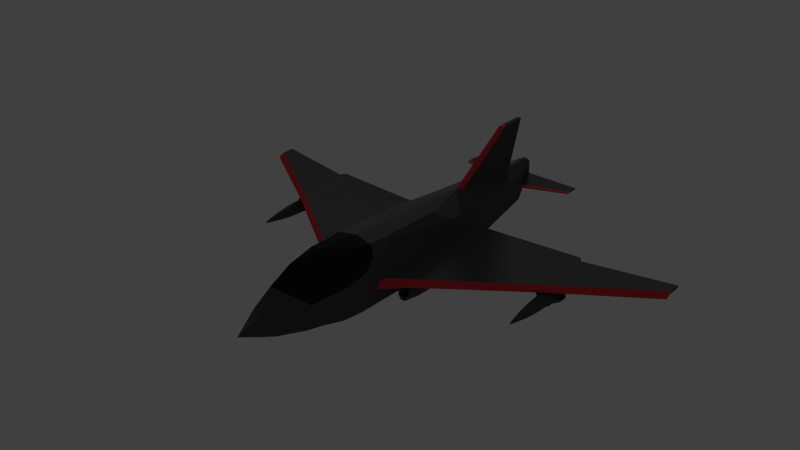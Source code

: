 # Source: MilitaryAirplane2.blend  (saved by Blender 2.76.0; exported with 4.5.12 LTS)
import bpy
from mathutils import Matrix  # noqa: F401  (used for matrix-valued properties, if any)

bpy.ops.wm.read_factory_settings(use_empty=True)
scene = bpy.context.scene
scene.name = 'Scene'

# ---- collections
col_collection_1 = bpy.data.collections.new('Collection 1'); scene.collection.children.link(col_collection_1)

# ---- materials (node trees are filled in below, after node groups)
mat_body = bpy.data.materials.new('Body')
mat_body.alpha_threshold = 0.0
mat_body.roughness = 0.5
mat_window = bpy.data.materials.new('Window')
mat_window.alpha_threshold = 0.0
mat_window.roughness = 0.5
mat_wingside = bpy.data.materials.new('WingSide')
mat_wingside.alpha_threshold = 0.0
mat_wingside.roughness = 0.5

# ---- material node trees
mat_body.use_nodes = True; mat_body.node_tree.nodes.clear()
_N = mat_body.node_tree.nodes; _L = mat_body.node_tree.links
n0 = _N.new('ShaderNodeOutputMaterial'); n0.name = 'Material Output'; n0.location = (300, 300)
n1 = _N.new('ShaderNodeBsdfDiffuse'); n1.name = 'Diffuse BSDF'; n1.location = (10, 300)
n1.inputs[0].default_value = (0.08022, 0.08022, 0.08022, 1.0)
_L.new(n1.outputs[0], n0.inputs[0])
n0.is_active_output = True
mat_window.use_nodes = True; mat_window.node_tree.nodes.clear()
_N = mat_window.node_tree.nodes; _L = mat_window.node_tree.links
n0 = _N.new('ShaderNodeOutputMaterial'); n0.name = 'Material Output'; n0.location = (300, 300)
n1 = _N.new('ShaderNodeBsdfDiffuse'); n1.name = 'Diffuse BSDF'; n1.location = (10, 300)
n1.inputs[0].default_value = (0.01739, 0.01739, 0.01739, 1.0)
_L.new(n1.outputs[0], n0.inputs[0])
n0.is_active_output = True
mat_wingside.use_nodes = True; mat_wingside.node_tree.nodes.clear()
_N = mat_wingside.node_tree.nodes; _L = mat_wingside.node_tree.links
n0 = _N.new('ShaderNodeOutputMaterial'); n0.name = 'Material Output'; n0.location = (300, 300)
n1 = _N.new('ShaderNodeBsdfDiffuse'); n1.name = 'Diffuse BSDF'; n1.location = (10, 300)
n1.inputs[0].default_value = (0.8, 0.05222, 0.0621, 1.0)
_L.new(n1.outputs[0], n0.inputs[0])
n0.is_active_output = True

# ---- world
world_world = bpy.data.worlds.new('World'); scene.world = world_world
world_world.color = (0.05088, 0.05088, 0.05088)
world_world.use_sun_shadow = False
world_world.sun_shadow_jitter_overblur = 0.0
world_world.cycles.sampling_method = 'NONE'
world_world.cycles.sample_map_resolution = 256

# ---- lights
light_lamp_001 = bpy.data.lights.new('Lamp.001', 'SUN')
light_lamp_001.transmission_factor = 0.0
light_lamp_001.cutoff_distance = 30.0
light_lamp_001.angle = 0.1993
light_lamp_001.energy = 1.0
light_lamp_001.shadow_buffer_clip_start = 1.001
light_lamp_001.shadow_soft_size = 0.1
light_lamp_001.shadow_cascade_max_distance = 1000.0
light_lamp_001.cycles.use_multiple_importance_sampling = False

# ---- meshes
me_cylinder_003 = bpy.data.meshes.new('Cylinder.003')
me_cylinder_003.from_pydata([(0.6334, 0.5875, 0.4987), (0.7225, 0.4736, -2.287), (0.3949, 0.693, -1.953), (0.477, 0.8175, 0.4179), (0.8722, 0.06416, 0.3401), (0.5881, 0.4317, -3.444), (0.3655, 0.8714, 0.8388), (0.8838, 0.04676, -2.809), (0.7817, 0.001024, 0.4939), (0.06566, 0.6142, -3.444), (0.779, 0.07004, -3.443), (0.5628, 0.6666, 0.8388), (3.654, 0.02236, -1.69), (0.6956, 0.328, 0.8388), (1.373, -0.02453, 0.1168), (0.3954, 0.3607, -5.584), (0.4556, 0.08488, -5.584), (0.3664, 0.8846, 1.412), (3.665, 0.02375, -3.311), (0.8838, -0.09655, -2.809), (0.779, -0.05951, -3.443), (0.7809, -0.169, 0.5503), (1.346, -0.115, 0.1033), (0.05151, 0.4886, -5.584), (0.4556, 0.02649, -5.584), (0.5577, 0.6905, 1.412), (0.05549, 1.755, -5.206), (3.765, 0.02304, -3.171), (1.093, 0.04553, -3.095), (3.653, -0.042, -1.542), (0.7093, -0.4629, -3.443), (0.7723, -0.05272, 1.057), (3.653, -0.1271, -1.574), (0.05219, 1.755, -6.025), (0.04964, 0.4781, -6.024), (0.2553, 0.3987, -6.024), (0.3939, -0.3311, -5.584), (1.601, 0.0257, -6.022), (1.601, 0.06195, -6.023), (0.6869, 0.2372, 1.412), (0.3643, 0.7706, 1.958), (3.665, -0.05472, -3.311), (3.765, -0.0488, -3.171), (5.986, 0.01936, -3.254), (5.994, 0.02039, -3.602), (1.089, -0.09438, -3.095), (5.983, -0.04512, -3.104), (0.8523, -0.5024, -3.083), (0.7701, -0.5307, 0.7175), (0.7852, -0.1044, 0.4003), (3.656, -0.06257, -1.693), (0.2849, 0.08454, -6.024), (0.2849, 0.02563, -6.024), (1.601, 0.02571, -6.398), (1.601, 0.06126, -6.398), (0.5422, 0.6004, 1.955), (5.994, -0.04546, -3.602), (5.986, -0.05089, -3.254), (1.347, -0.09131, -2.413), (5.984, -0.1166, -3.104), (0.7678, -0.05555, 1.63), (0.7701, -0.5307, 1.057), (0.051, 0.4783, -6.399), (0.148, 0.4354, -6.399), (0.1529, 0.02565, -6.399), (0.1529, 0.08385, -6.399), (0.6342, 0.2379, 1.949), (0.3643, 0.654, 2.281), (3.741, -0.06164, -1.795), (3.727, -0.05824, -2.159), (3.712, -0.05826, -2.156), (3.711, -0.05973, -1.999), (3.716, -0.06158, -1.801), (3.729, -0.06161, -1.798), (3.771, -0.06157, -1.804), (3.77, -0.05831, -2.153), (3.741, -0.05822, -2.162), (1.31, -0.09179, -2.415), (0.91, -0.1014, -0.291), (1.261, -0.09733, -0.03005), (0.5028, 0.4838, 2.277), (1.356, -0.09172, -2.151), (1.234, -0.09278, -2.417), (1.301, -0.1042, -2.415), (0.9232, -0.1017, -0.04189), (0.9765, -0.09666, -2.165), (0.6758, -0.07263, 2.164), (0.739, -0.4892, 1.63), (1.267, -0.09716, -0.07448), (1.042, -0.1002, -0.03771), (0.527, 0.1764, 2.401), (0.4122, 0.4199, 2.659), (1.291, -0.09642, -0.2777), (1.354, -0.09166, -2.196), (1.045, -0.09524, -2.424), (1.33, -0.3047, -2.414), (0.9637, -0.1012, -0.04047), (0.9135, -0.1014, -0.239), (0.9417, -0.3061, -2.166), (0.876, -0.3061, -0.2922), (0.9987, -0.09593, -2.377), (1.292, -0.3066, -0.02895), (1.326, -0.3061, -0.2765), (1.223, -0.09782, -0.03137), (1.392, -0.3061, -2.15), (1.379, -0.3065, -2.412), (1.223, -0.09296, -2.397), (1.109, -0.09441, -2.422), (1.004, -0.09576, -2.425), (1.294, -0.1231, -2.212), (0.9753, -0.1187, -0.04006), (0.8925, -0.3066, -0.04296), (0.9847, -0.519, -2.164), (0.919, -0.519, -0.2907), (0.5726, -0.4351, 2.159), (0.5514, -0.07106, 2.488), (1.209, -0.1187, -0.03186), (1.253, -0.4956, 0.007692), (1.048, -0.1208, -0.03753), (1.143, -0.09887, -0.03419), (0.3466, 0.1475, 3.235), (1.283, -0.519, -0.278), (1.349, -0.519, -2.152), (1.34, -0.4987, -2.414), (1.127, -0.09424, -2.387), (1.051, -0.1042, -2.424), (1.301, -0.4507, -2.415), (1.323, -0.3047, -2.211), (0.9477, -0.3035, -0.04103), (0.9728, -0.3065, -2.426), (1.012, -0.4987, -2.425), (1.097, -0.6008, -2.16), (1.032, -0.6008, -0.2868), (1.237, -0.3035, -0.03089), (1.208, -0.4403, 0.006129), (0.9806, -0.1187, -0.1917), (1.053, -0.1208, -0.1892), (1.137, -0.1208, -0.03439), (1.171, -0.6008, -0.2819), (1.236, -0.6008, -2.156), (1.239, -0.5725, -2.417), (1.216, -0.1099, -2.215), (1.121, -0.1099, -2.218), (1.022, -0.3047, -2.425), (1.224, -0.5068, -2.418), (1.294, -0.4507, -2.212), (0.953, -0.3035, -0.1927), (0.9294, -0.4956, -0.00364), (1.113, -0.5725, -2.422), (1.051, -0.4507, -2.424), (0.4825, -0.4259, 2.482), (0.3701, -0.1033, 3.231), (1.215, -0.1187, -0.1835), (1.242, -0.3035, -0.1825), (1.152, -0.5682, 0.03901), (1.135, -0.4929, 0.03841), (1.142, -0.1208, -0.186), (0.1999, 0.04982, 3.61), (1.044, -0.1231, -2.221), (1.014, -0.3047, -2.222), (1.128, -0.5068, -2.421), (1.216, -0.5068, -2.215), (0.974, -0.4403, -0.002078), (0.9806, -0.4403, -0.1917), (1.044, -0.4507, -2.221), (1.028, -0.5682, 0.03468), (1.215, -0.4403, -0.1835), (1.142, -0.4929, -0.186), (1.121, -0.5068, -2.218), (1.045, -0.4929, 0.03528), (1.053, -0.4929, -0.1892), (0.3034, -0.2822, 3.229), (0.194, -0.05773, 3.608), (0.1654, -0.1699, 3.607), (3.739, -0.4928, -1.717), (3.739, -0.4806, -1.382), (3.65, -0.4514, -1.382), (3.644, -0.4618, -1.717), (3.631, -0.4799, -1.717), (3.739, -0.5152, -1.717), (3.835, -0.4618, -1.717), (3.829, -0.4514, -1.382), (3.739, -0.4656, -1.146), (3.658, -0.4393, -1.146), (3.594, -0.3751, -1.382), (3.585, -0.3808, -1.717), (3.848, -0.4799, -1.717), (3.564, -0.3878, -1.717), (3.631, -0.4799, -2.243), (3.739, -0.5152, -2.243), (3.893, -0.3808, -1.717), (3.885, -0.3751, -1.382), (3.82, -0.4393, -1.146), (3.608, -0.3704, -1.146), (3.739, -0.4347, -0.8819), (3.677, -0.4143, -0.8819), (3.594, -0.2806, -1.382), (3.585, -0.2807, -1.717), (3.915, -0.3878, -1.717), (3.848, -0.4799, -2.243), (3.564, -0.2738, -1.717), (3.564, -0.3878, -2.243), (3.673, -0.4222, -2.243), (3.739, -0.4438, -2.243), (3.893, -0.2807, -1.717), (3.885, -0.2806, -1.382), (3.87, -0.3704, -1.146), (3.802, -0.4143, -0.8819), (3.608, -0.2853, -1.146), (3.638, -0.3609, -0.8819), (3.739, -0.36, -0.4558), (3.72, -0.3539, -0.4558), (3.65, -0.2043, -1.382), (3.644, -0.1997, -1.717), (3.915, -0.2738, -1.717), (3.915, -0.3878, -2.243), (3.806, -0.4222, -2.243), (3.631, -0.1816, -1.717), (3.387, -0.3088, -1.878), (3.387, -0.3528, -1.878), (3.387, -0.3528, -2.081), (3.632, -0.3657, -2.243), (3.677, -0.4141, -1.343), (3.739, -0.4344, -1.343), (3.835, -0.1997, -1.717), (3.829, -0.2043, -1.382), (3.87, -0.2853, -1.146), (3.841, -0.3609, -0.8819), (3.758, -0.3539, -0.4558), (3.658, -0.2164, -1.146), (3.638, -0.2948, -0.8819), (3.709, -0.3378, -0.4558), (3.739, -0.3279, -0.3495), (3.716, -0.1828, -1.382), (3.714, -0.177, -1.717), (3.848, -0.1816, -1.717), (4.056, -0.356, -1.863), (4.056, -0.3055, -1.863), (4.056, -0.356, -2.096), (3.847, -0.3657, -2.243), (3.802, -0.4141, -1.343), (3.711, -0.1557, -1.717), (3.631, -0.1816, -2.243), (3.564, -0.2738, -2.243), (3.387, -0.3088, -2.081), (3.632, -0.2959, -2.243), (3.638, -0.3608, -1.343), (3.638, -0.2949, -1.343), (3.677, -0.2416, -1.343), (3.723, -0.2267, -1.343), (3.739, -0.2213, -1.343), (3.765, -0.2295, -1.343), (3.802, -0.2416, -1.343), (3.841, -0.2949, -1.343), (3.841, -0.3608, -1.343), (3.778, -0.1813, -1.717), (3.776, -0.1869, -1.382), (3.82, -0.2164, -1.146), (3.841, -0.2948, -0.8819), (3.77, -0.3378, -0.4558), (3.718, -0.1971, -1.146), (3.677, -0.2414, -0.8819), (3.709, -0.3179, -0.4558), (3.739, -0.1751, -1.382), (3.739, -0.1688, -1.717), (3.783, -0.1607, -1.717), (3.915, -0.2738, -2.243), (3.848, -0.1816, -2.243), (4.056, -0.3055, -2.096), (3.847, -0.2959, -2.243), (3.739, -0.1464, -1.717), (3.697, -0.1555, -2.243), (3.673, -0.2394, -2.243), (3.709, -0.2233, -2.243), (3.739, -0.2178, -2.243), (3.766, -0.2265, -2.243), (3.806, -0.2394, -2.243), (3.772, -0.2008, -1.146), (3.802, -0.2414, -0.8819), (3.77, -0.3179, -0.4558), (3.739, -0.1901, -1.146), (3.723, -0.2264, -0.8819), (3.72, -0.3018, -0.4558), (3.783, -0.1607, -2.243), (3.739, -0.1464, -2.243), (3.765, -0.2293, -0.8819), (3.758, -0.3018, -0.4558), (3.739, -0.221, -0.8819), (3.734, -0.2973, -0.4558), (3.747, -0.2982, -0.4558), (3.739, -0.2957, -0.4558), (0.05495, 1.755, -5.339), (0.06464, 0.6051, -3.598), (1.463, 0.06432, -6.023), (0.4349, 0.08484, -5.637), (1.601, 0.06183, -6.075), (1.601, 0.0257, -6.074), (0.4352, 0.02639, -5.637), (1.464, 0.02569, -6.023), (-0.6334, 0.5875, 0.4987), (-0.7225, 0.4736, -2.287), (-0.3949, 0.693, -1.953), (-0.477, 0.8175, 0.4179), (-0.8722, 0.06416, 0.3401), (-0.5881, 0.4317, -3.444), (-0.3655, 0.8714, 0.8388), (0.0, 0.7451, -1.651), (-0.8838, 0.04676, -2.809), (-0.7817, 0.001024, 0.4939), (-0.06566, 0.6142, -3.444), (-0.779, 0.07004, -3.443), (-0.5628, 0.6666, 0.8388), (0.0, 0.9531, 0.8388), (0.0, 0.8741, 0.3566), (-3.654, 0.02236, -1.69), (-0.6956, 0.328, 0.8388), (-1.373, -0.02453, 0.1168), (-0.3954, 0.3607, -5.584), (-0.4556, 0.08488, -5.584), (-0.3664, 0.8846, 1.412), (0.0, 0.962, 1.412), (0.0, 0.6575, -3.444), (-3.665, 0.02375, -3.311), (-0.8838, -0.09655, -2.809), (-0.779, -0.05951, -3.443), (-0.7809, -0.169, 0.5503), (-1.346, -0.115, 0.1033), (-0.05151, 0.4886, -5.584), (-0.4556, 0.02649, -5.584), (-0.5577, 0.6905, 1.412), (-0.05549, 1.755, -5.206), (-3.765, 0.02304, -3.171), (-1.093, 0.04553, -3.095), (-3.653, -0.042, -1.542), (-0.7093, -0.4629, -3.443), (-0.7723, -0.05272, 1.057), (-3.653, -0.1271, -1.574), (-0.05219, 1.755, -6.025), (-0.04964, 0.4781, -6.024), (-0.2553, 0.3987, -6.024), (-0.3939, -0.3311, -5.584), (-1.601, 0.0257, -6.022), (-1.601, 0.06195, -6.023), (-0.6869, 0.2372, 1.412), (-0.3643, 0.7706, 1.958), (0.0, 0.8379, 1.96), (0.0, 1.752, -5.201), (-3.665, -0.05472, -3.311), (-3.765, -0.0488, -3.171), (-5.986, 0.01936, -3.254), (-5.994, 0.02039, -3.602), (-1.089, -0.09438, -3.095), (-5.983, -0.04512, -3.104), (-0.8523, -0.5024, -3.083), (-0.7701, -0.5307, 0.7175), (-0.7852, -0.1044, 0.4003), (-3.656, -0.06257, -1.693), (0.0, 1.752, -6.019), (0.0, 0.4837, -6.024), (-0.2849, 0.08454, -6.024), (-0.2849, 0.02563, -6.024), (0.0, -0.3843, -5.584), (-1.601, 0.02571, -6.398), (-1.601, 0.06126, -6.398), (-0.5422, 0.6004, 1.955), (-5.994, -0.04546, -3.602), (-5.986, -0.05089, -3.254), (-1.347, -0.09131, -2.413), (-5.984, -0.1166, -3.104), (0.0, -0.6934, -3.083), (0.0, -0.6218, -3.443), (-0.7678, -0.05555, 1.63), (-0.7701, -0.5307, 1.057), (0.0, 0.4942, -5.584), (-0.051, 0.4783, -6.399), (0.0, 0.4915, -6.399), (-0.148, 0.4354, -6.399), (-0.1529, 0.02565, -6.399), (-0.1529, 0.08385, -6.399), (-0.6342, 0.2379, 1.949), (-0.3643, 0.654, 2.281), (0.0, 0.7213, 2.282), (-3.741, -0.06164, -1.795), (-3.727, -0.05824, -2.159), (-3.712, -0.05826, -2.156), (-3.711, -0.05973, -1.999), (-3.716, -0.06158, -1.801), (-3.729, -0.06161, -1.798), (-3.771, -0.06157, -1.804), (-3.77, -0.05831, -2.153), (-3.741, -0.05822, -2.162), (-1.31, -0.09179, -2.415), (-0.91, -0.1014, -0.291), (0.0, -0.7292, 0.7175), (0.0, -0.7292, 1.057), (-1.261, -0.09733, -0.03005), (0.0, -0.1068, -6.024), (0.0, 0.01995, -6.399), (-0.5028, 0.4838, 2.277), (0.0, 0.4347, 2.705), (-1.356, -0.09172, -2.151), (-1.234, -0.09278, -2.417), (-1.301, -0.1042, -2.415), (-0.9232, -0.1017, -0.04189), (-0.9765, -0.09666, -2.165), (-0.6758, -0.07263, 2.164), (-0.739, -0.4892, 1.63), (-1.267, -0.09716, -0.07448), (-1.042, -0.1002, -0.03771), (-0.527, 0.1764, 2.401), (-0.4122, 0.4199, 2.659), (-1.291, -0.09642, -0.2777), (-1.354, -0.09166, -2.196), (-1.045, -0.09524, -2.424), (-1.33, -0.3047, -2.414), (-0.9637, -0.1012, -0.04047), (-0.9135, -0.1014, -0.239), (-0.9417, -0.3061, -2.166), (-0.876, -0.3061, -0.2922), (-0.9987, -0.09593, -2.377), (0.0, -0.6802, 1.63), (-1.292, -0.3066, -0.02895), (-1.326, -0.3061, -0.2765), (-1.223, -0.09782, -0.03137), (0.0, 0.2266, 3.238), (-1.392, -0.3061, -2.15), (-1.379, -0.3065, -2.412), (-1.223, -0.09296, -2.397), (-1.109, -0.09441, -2.422), (-1.004, -0.09576, -2.425), (-1.294, -0.1231, -2.212), (-0.9753, -0.1187, -0.04006), (-0.8925, -0.3066, -0.04296), (-0.9847, -0.519, -2.164), (-0.919, -0.519, -0.2907), (-0.5726, -0.4351, 2.159), (-0.5514, -0.07106, 2.488), (-1.209, -0.1187, -0.03186), (-1.253, -0.4956, 0.007692), (-1.048, -0.1208, -0.03753), (-1.143, -0.09887, -0.03419), (-0.3466, 0.1475, 3.235), (-1.283, -0.519, -0.278), (-1.349, -0.519, -2.152), (-1.34, -0.4987, -2.414), (-1.127, -0.09424, -2.387), (-1.051, -0.1042, -2.424), (-1.301, -0.4507, -2.415), (-1.323, -0.3047, -2.211), (-0.9477, -0.3035, -0.04103), (-0.9728, -0.3065, -2.426), (-1.012, -0.4987, -2.425), (-1.097, -0.6008, -2.16), (-1.032, -0.6008, -0.2868), (0.0, -0.6382, 2.156), (-1.237, -0.3035, -0.03089), (-1.208, -0.4403, 0.006129), (-0.9806, -0.1187, -0.1917), (-1.053, -0.1208, -0.1892), (-1.137, -0.1208, -0.03439), (0.0, 0.1027, 3.611), (-1.171, -0.6008, -0.2819), (-1.236, -0.6008, -2.156), (-1.239, -0.5725, -2.417), (-1.216, -0.1099, -2.215), (-1.121, -0.1099, -2.218), (-1.022, -0.3047, -2.425), (-1.224, -0.5068, -2.418), (-1.294, -0.4507, -2.212), (-0.953, -0.3035, -0.1927), (-0.9294, -0.4956, -0.00364), (-1.113, -0.5725, -2.422), (-1.051, -0.4507, -2.424), (-0.4825, -0.4259, 2.482), (-0.3701, -0.1033, 3.231), (-1.215, -0.1187, -0.1835), (-1.242, -0.3035, -0.1825), (-1.152, -0.5682, 0.03901), (-1.135, -0.4929, 0.03841), (-1.142, -0.1208, -0.186), (-0.1999, 0.04982, 3.61), (-1.044, -0.1231, -2.221), (-1.014, -0.3047, -2.222), (-1.128, -0.5068, -2.421), (-1.216, -0.5068, -2.215), (-0.974, -0.4403, -0.002078), (-0.9806, -0.4403, -0.1917), (-1.044, -0.4507, -2.221), (-1.028, -0.5682, 0.03468), (0.0, -0.5998, 2.48), (-1.215, -0.4403, -0.1835), (-1.142, -0.4929, -0.186), (0.0, -0.02561, 4.048), (-1.121, -0.5068, -2.218), (-1.045, -0.4929, 0.03528), (-1.053, -0.4929, -0.1892), (-0.3034, -0.2822, 3.229), (-0.194, -0.05773, 3.608), (0.0, -0.3979, 3.227), (-0.1654, -0.1699, 3.607), (0.0, -0.2195, 3.606), (-3.739, -0.4928, -1.717), (-3.739, -0.4806, -1.382), (-3.65, -0.4514, -1.382), (-3.644, -0.4618, -1.717), (-3.631, -0.4799, -1.717), (-3.739, -0.5152, -1.717), (-3.835, -0.4618, -1.717), (-3.829, -0.4514, -1.382), (-3.739, -0.4656, -1.146), (-3.658, -0.4393, -1.146), (-3.594, -0.3751, -1.382), (-3.585, -0.3808, -1.717), (-3.848, -0.4799, -1.717), (-3.564, -0.3878, -1.717), (-3.631, -0.4799, -2.243), (-3.739, -0.5152, -2.243), (-3.893, -0.3808, -1.717), (-3.885, -0.3751, -1.382), (-3.82, -0.4393, -1.146), (-3.608, -0.3704, -1.146), (-3.739, -0.4347, -0.8819), (-3.677, -0.4143, -0.8819), (-3.594, -0.2806, -1.382), (-3.585, -0.2807, -1.717), (-3.915, -0.3878, -1.717), (-3.848, -0.4799, -2.243), (-3.564, -0.2738, -1.717), (-3.564, -0.3878, -2.243), (-3.673, -0.4222, -2.243), (-3.739, -0.4438, -2.243), (-3.893, -0.2807, -1.717), (-3.885, -0.2806, -1.382), (-3.87, -0.3704, -1.146), (-3.802, -0.4143, -0.8819), (-3.608, -0.2853, -1.146), (-3.638, -0.3609, -0.8819), (-3.739, -0.36, -0.4558), (-3.72, -0.3539, -0.4558), (-3.65, -0.2043, -1.382), (-3.644, -0.1997, -1.717), (-3.915, -0.2738, -1.717), (-3.915, -0.3878, -2.243), (-3.806, -0.4222, -2.243), (-3.631, -0.1816, -1.717), (-3.387, -0.3088, -1.878), (-3.387, -0.3528, -1.878), (-3.387, -0.3528, -2.081), (-3.632, -0.3657, -2.243), (-3.677, -0.4141, -1.343), (-3.739, -0.4344, -1.343), (-3.835, -0.1997, -1.717), (-3.829, -0.2043, -1.382), (-3.87, -0.2853, -1.146), (-3.841, -0.3609, -0.8819), (-3.758, -0.3539, -0.4558), (-3.658, -0.2164, -1.146), (-3.638, -0.2948, -0.8819), (-3.709, -0.3378, -0.4558), (-3.739, -0.3279, -0.3495), (-3.716, -0.1828, -1.382), (-3.714, -0.177, -1.717), (-3.848, -0.1816, -1.717), (-4.056, -0.356, -1.863), (-4.056, -0.3055, -1.863), (-4.056, -0.356, -2.096), (-3.847, -0.3657, -2.243), (-3.802, -0.4141, -1.343), (-3.711, -0.1557, -1.717), (-3.631, -0.1816, -2.243), (-3.564, -0.2738, -2.243), (-3.387, -0.3088, -2.081), (-3.632, -0.2959, -2.243), (-3.638, -0.3608, -1.343), (-3.638, -0.2949, -1.343), (-3.677, -0.2416, -1.343), (-3.723, -0.2267, -1.343), (-3.739, -0.2213, -1.343), (-3.765, -0.2295, -1.343), (-3.802, -0.2416, -1.343), (-3.841, -0.2949, -1.343), (-3.841, -0.3608, -1.343), (-3.778, -0.1813, -1.717), (-3.776, -0.1869, -1.382), (-3.82, -0.2164, -1.146), (-3.841, -0.2948, -0.8819), (-3.77, -0.3378, -0.4558), (-3.718, -0.1971, -1.146), (-3.677, -0.2414, -0.8819), (-3.709, -0.3179, -0.4558), (-3.739, -0.1751, -1.382), (-3.739, -0.1688, -1.717), (-3.783, -0.1607, -1.717), (-3.915, -0.2738, -2.243), (-3.848, -0.1816, -2.243), (-4.056, -0.3055, -2.096), (-3.847, -0.2959, -2.243), (-3.739, -0.1464, -1.717), (-3.697, -0.1555, -2.243), (-3.673, -0.2394, -2.243), (-3.709, -0.2233, -2.243), (-3.739, -0.2178, -2.243), (-3.766, -0.2265, -2.243), (-3.806, -0.2394, -2.243), (-3.772, -0.2008, -1.146), (-3.802, -0.2414, -0.8819), (-3.77, -0.3179, -0.4558), (-3.739, -0.1901, -1.146), (-3.723, -0.2264, -0.8819), (-3.72, -0.3018, -0.4558), (-3.783, -0.1607, -2.243), (-3.739, -0.1464, -2.243), (-3.765, -0.2293, -0.8819), (-3.758, -0.3018, -0.4558), (-3.739, -0.221, -0.8819), (-3.734, -0.2973, -0.4558), (-3.747, -0.2982, -0.4558), (-3.739, -0.2957, -0.4558), (-0.05495, 1.755, -5.339), (-0.06464, 0.6051, -3.598), (0.0, 1.752, -5.33), (-1.463, 0.06432, -6.023), (-0.4349, 0.08484, -5.637), (-1.601, 0.06183, -6.075), (-1.601, 0.0257, -6.074), (-0.4352, 0.02639, -5.637), (-1.464, 0.02569, -6.023)], [], [(1, 2, 3, 0), (1, 0, 8, 4, 7), (1, 5, 9, 2), (3, 6, 11, 0), (2, 306, 313, 3), (5, 1, 7, 10), (6, 3, 313, 312), (2, 9, 321, 306), (4, 12, 18, 28, 7), (8, 0, 13), (8, 14, 29, 12, 4), (5, 15, 23, 292, 9), (10, 16, 15, 5), (0, 11, 13), (6, 17, 25, 11), (312, 320, 17, 6), (7, 19, 20, 10), (8, 13, 31, 21), (14, 8, 21, 22), (10, 20, 24, 16), (11, 25, 39, 13), (9, 26, 346, 321), (18, 12, 27), (7, 28, 45, 19), (20, 19, 47, 30), (22, 32, 29, 14), (23, 33, 291, 292), (23, 15, 35, 34), (15, 16, 294, 51, 35), (24, 20, 30, 36), (16, 24, 37, 38), (17, 40, 55, 25), (320, 345, 40, 17), (41, 18, 27, 42), (27, 12, 43, 44), (45, 28, 18, 41), (29, 46, 43, 12), (13, 39, 60, 31), (21, 31, 61, 48), (32, 22, 21, 49, 50), (33, 23, 373, 357), (34, 358, 373, 23), (24, 36, 52, 297), (36, 30, 370, 361), (294, 16, 38, 293), (24, 297, 298, 37), (38, 37, 296, 295), (25, 55, 66, 39), (291, 33, 357, 620), (50, 41, 42), (42, 27, 44, 56), (43, 57, 56, 44), (32, 59, 46, 29), (19, 49, 21, 48, 47), (47, 369, 370, 30), (50, 57, 59, 32), (34, 35, 63, 62), (358, 34, 62, 375), (35, 51, 65, 63), (36, 361, 396, 52), (38, 295, 293), (298, 296, 37), (64, 65, 54, 53), (40, 67, 80, 55), (40, 345, 381, 67), (68, 50, 42, 69, 70, 71, 72, 73), (57, 43, 46, 59), (49, 19, 100, 85, 78, 97, 84, 96, 89, 119, 103, 79), (369, 47, 48, 393), (39, 66, 86, 60), (31, 60, 87, 61), (393, 48, 61, 394), (58, 77, 82, 106, 124, 107, 94, 108, 100, 19, 45, 41, 50, 49, 79, 88, 92, 81, 93), (57, 50, 68, 74, 75, 76, 69, 42, 56), (52, 396, 397, 64), (64, 397, 375, 62, 63, 65), (55, 80, 90, 66), (381, 399, 91, 67), (61, 87, 420, 394), (77, 83, 82), (85, 98, 99, 78), (79, 101, 102, 88), (92, 102, 104, 81), (81, 104, 105, 93), (93, 105, 58), (82, 83, 109, 141, 106), (105, 95, 83, 77, 58), (83, 95, 127, 109), (96, 84, 111, 128, 110), (78, 99, 111, 97), (97, 111, 84), (100, 98, 85), (112, 113, 99, 98), (114, 87, 60, 86), (115, 86, 66, 90), (87, 114, 454, 420), (88, 102, 92), (103, 116, 133, 101, 79), (101, 117, 121, 102), (96, 110, 118, 89), (104, 102, 121, 122), (104, 122, 123, 105), (107, 125, 94), (94, 125, 143, 129, 108), (105, 123, 126, 95), (99, 113, 147, 111), (108, 129, 98, 100), (112, 98, 129, 130), (131, 132, 113, 112), (86, 115, 150, 114), (117, 101, 133, 134), (118, 110, 135, 136), (89, 118, 137, 119), (119, 137, 116, 103), (122, 121, 138, 139), (122, 139, 140, 123), (106, 141, 142, 124), (107, 124, 142, 158, 125), (123, 140, 144, 126), (95, 126, 145, 127), (109, 127, 145, 161, 168, 164, 159, 158, 142, 141), (110, 128, 146, 135), (111, 147, 162, 128), (131, 112, 130, 148), (130, 129, 143, 149), (139, 138, 132, 131), (113, 132, 165, 147), (114, 150, 489, 454), (133, 116, 152, 153), (117, 154, 138, 121), (134, 155, 154, 117), (137, 118, 136, 156), (116, 137, 156, 152), (139, 131, 148, 140), (143, 125, 158, 159), (140, 148, 160, 144), (126, 144, 161, 145), (128, 162, 163, 146), (148, 130, 149, 160), (149, 143, 159, 164), (132, 138, 154, 165), (115, 151, 171, 150), (134, 133, 153, 166), (155, 134, 166, 167), (144, 160, 168, 161), (162, 169, 170, 163), (163, 170, 167, 166, 153, 152, 156, 136, 135, 146), (147, 165, 169, 162), (160, 149, 164, 168), (165, 154, 155, 169), (150, 171, 498, 489), (169, 155, 167, 170), (172, 157, 492), (500, 173, 492), (174, 175, 176, 177), (174, 177, 178, 179), (180, 181, 175, 174), (176, 175, 182, 183), (177, 176, 184, 185), (180, 174, 179, 186), (177, 185, 187, 178), (179, 178, 188, 189), (190, 191, 181, 180), (175, 181, 192, 182), (184, 176, 183, 193), (183, 182, 194, 195), (185, 184, 196, 197), (190, 180, 186, 198), (186, 179, 189, 199), (185, 197, 200, 187), (178, 187, 201, 188), (189, 188, 202, 203), (204, 205, 191, 190), (181, 191, 206, 192), (182, 192, 207, 194), (196, 184, 193, 208), (193, 183, 195, 209), (195, 194, 210, 211), (197, 196, 212, 213), (204, 190, 198, 214), (198, 186, 199, 215), (199, 189, 203, 216), (197, 213, 217, 200), (187, 200, 218, 219), (201, 187, 219, 220), (188, 201, 221, 202), (203, 202, 222, 223), (224, 225, 205, 204), (191, 205, 226, 206), (192, 206, 227, 207), (194, 207, 228, 210), (212, 196, 208, 229), (208, 193, 209, 230), (209, 195, 211, 231), (211, 210, 232), (213, 212, 233, 234), (224, 204, 214, 235), (214, 198, 236, 237), (198, 215, 238, 236), (215, 199, 216, 239), (216, 203, 223, 240), (213, 234, 241, 217), (200, 217, 242, 243), (200, 243, 244, 218), (219, 218, 244, 220), (243, 201, 220, 244), (201, 243, 245, 221), (202, 221, 246, 222), (223, 222, 246, 247, 248, 249, 250, 251, 252, 253, 254, 240), (255, 256, 225, 224), (205, 225, 257, 226), (206, 226, 258, 227), (207, 227, 259, 228), (210, 228, 232), (233, 212, 229, 260), (229, 208, 230, 261), (230, 209, 231, 262), (231, 211, 232), (234, 233, 263, 264), (255, 224, 235, 265), (235, 214, 266, 267), (266, 214, 237, 268), (237, 236, 238, 268), (215, 266, 268, 238), (266, 215, 239, 269), (239, 216, 240, 254), (234, 264, 270, 241), (242, 217, 241, 271), (243, 242, 272, 245), (221, 245, 247, 246), (245, 272, 248, 247), (248, 272, 273, 249), (249, 273, 274, 250), (274, 275, 251, 250), (275, 276, 252, 251), (276, 269, 253, 252), (269, 239, 254, 253), (264, 263, 256, 255), (225, 256, 277, 257), (226, 257, 278, 258), (227, 258, 279, 259), (228, 259, 232), (263, 233, 260, 280), (260, 229, 261, 281), (261, 230, 262, 282), (262, 231, 232), (264, 255, 265, 270), (265, 235, 267, 283), (267, 266, 269, 276), (73, 241, 270, 68), (71, 271, 241, 72), (242, 271, 273, 272), (284, 283, 275, 274), (283, 267, 276, 275), (256, 263, 280, 277), (257, 277, 285, 278), (258, 278, 286, 279), (259, 279, 232), (280, 260, 281, 287), (281, 261, 282, 288), (282, 262, 232), (68, 270, 265, 74), (74, 265, 283, 75), (72, 241, 73), (70, 271, 71), (271, 284, 274, 273), (75, 283, 284, 76), (277, 280, 287, 285), (278, 285, 289, 286), (279, 286, 232), (287, 281, 288, 290), (282, 232, 290, 288), (69, 284, 271, 70), (76, 284, 69), (285, 287, 290, 289), (286, 289, 290, 232), (292, 291, 26, 9), (26, 291, 620, 346), (295, 54, 65, 51, 293), (51, 294, 293), (295, 296, 53, 54), (52, 64, 53, 296, 298), (297, 52, 298), (90, 80, 67, 91), (90, 91, 120), (90, 151, 115), (399, 424, 120, 91), (157, 460, 492), (424, 460, 157, 120), (173, 172, 492), (120, 157, 172, 151), (90, 120, 151), (151, 172, 173, 171), (171, 173, 500, 498), (300, 299, 302, 301), (300, 307, 303, 308, 299), (300, 301, 309, 304), (302, 299, 311, 305), (301, 302, 313, 306), (304, 310, 307, 300), (305, 312, 313, 302), (301, 306, 321, 309), (303, 307, 332, 322, 314), (308, 315, 299), (308, 303, 314, 333, 316), (304, 309, 619, 327, 317), (310, 304, 317, 318), (299, 315, 311), (305, 311, 329, 319), (312, 305, 319, 320), (307, 310, 324, 323), (308, 325, 335, 315), (316, 326, 325, 308), (310, 318, 328, 324), (311, 315, 343, 329), (309, 321, 346, 330), (322, 331, 314), (307, 323, 351, 332), (324, 334, 353, 323), (326, 316, 333, 336), (327, 619, 618, 337), (327, 338, 339, 317), (317, 339, 359, 622, 318), (328, 340, 334, 324), (318, 342, 341, 328), (319, 329, 364, 344), (320, 319, 344, 345), (347, 348, 331, 322), (331, 350, 349, 314), (351, 347, 322, 332), (333, 314, 349, 352), (315, 335, 371, 343), (325, 354, 372, 335), (336, 356, 355, 325, 326), (337, 357, 373, 327), (338, 327, 373, 358), (328, 625, 360, 340), (340, 361, 370, 334), (622, 621, 342, 318), (328, 341, 626, 625), (342, 623, 624, 341), (329, 343, 379, 364), (618, 620, 357, 337), (356, 348, 347), (348, 365, 350, 331), (349, 350, 365, 366), (336, 333, 352, 368), (323, 353, 354, 325, 355), (353, 334, 370, 369), (356, 336, 368, 366), (338, 374, 376, 339), (358, 375, 374, 338), (339, 376, 378, 359), (340, 360, 396, 361), (342, 621, 623), (626, 341, 624), (377, 362, 363, 378), (344, 364, 398, 380), (344, 380, 381, 345), (382, 387, 386, 385, 384, 383, 348, 356), (366, 368, 352, 349), (355, 395, 423, 440, 408, 415, 403, 416, 392, 404, 419, 323), (369, 393, 354, 353), (343, 371, 405, 379), (335, 372, 406, 371), (393, 394, 372, 354), (367, 412, 400, 411, 407, 395, 355, 356, 347, 351, 323, 419, 429, 413, 428, 445, 427, 401, 391), (366, 365, 348, 383, 390, 389, 388, 382, 356), (360, 377, 397, 396), (377, 378, 376, 374, 375, 397), (364, 379, 409, 398), (381, 380, 410, 399), (372, 394, 420, 406), (391, 401, 402), (404, 392, 418, 417), (395, 407, 422, 421), (411, 400, 425, 422), (400, 412, 426, 425), (412, 367, 426), (401, 427, 464, 430, 402), (426, 367, 391, 402, 414), (402, 430, 448, 414), (415, 431, 449, 432, 403), (392, 416, 432, 418), (416, 403, 432), (419, 404, 417), (433, 417, 418, 434), (435, 405, 371, 406), (436, 409, 379, 405), (406, 420, 454, 435), (407, 411, 422), (423, 395, 421, 455, 437), (421, 422, 442, 438), (415, 408, 439, 431), (425, 443, 442, 422), (425, 426, 444, 443), (428, 413, 446), (413, 429, 450, 466, 446), (426, 414, 447, 444), (418, 432, 470, 434), (429, 419, 417, 450), (433, 451, 450, 417), (452, 433, 434, 453), (405, 435, 473, 436), (438, 456, 455, 421), (439, 458, 457, 431), (408, 440, 459, 439), (440, 423, 437, 459), (443, 462, 461, 442), (443, 444, 463, 462), (427, 445, 465, 464), (428, 446, 481, 465, 445), (444, 447, 467, 463), (414, 448, 468, 447), (430, 464, 465, 481, 482, 487, 493, 484, 468, 448), (431, 457, 469, 449), (432, 449, 485, 470), (452, 471, 451, 433), (451, 472, 466, 450), (462, 452, 453, 461), (434, 470, 488, 453), (435, 454, 489, 473), (455, 476, 475, 437), (438, 442, 461, 477), (456, 438, 477, 478), (459, 479, 458, 439), (437, 475, 479, 459), (462, 463, 471, 452), (466, 482, 481, 446), (463, 467, 483, 471), (447, 468, 484, 467), (449, 469, 486, 485), (471, 483, 472, 451), (472, 487, 482, 466), (453, 488, 477, 461), (436, 473, 496, 474), (456, 490, 476, 455), (478, 491, 490, 456), (467, 484, 493, 483), (485, 486, 495, 494), (486, 469, 457, 458, 479, 475, 476, 490, 491, 495), (470, 485, 494, 488), (483, 493, 487, 472), (488, 494, 478, 477), (473, 489, 498, 496), (494, 495, 491, 478), (497, 492, 480), (500, 492, 499), (501, 504, 503, 502), (501, 506, 505, 504), (507, 501, 502, 508), (503, 510, 509, 502), (504, 512, 511, 503), (507, 513, 506, 501), (504, 505, 514, 512), (506, 516, 515, 505), (517, 507, 508, 518), (502, 509, 519, 508), (511, 520, 510, 503), (510, 522, 521, 509), (512, 524, 523, 511), (517, 525, 513, 507), (513, 526, 516, 506), (512, 514, 527, 524), (505, 515, 528, 514), (516, 530, 529, 515), (531, 517, 518, 532), (508, 519, 533, 518), (509, 521, 534, 519), (523, 535, 520, 511), (520, 536, 522, 510), (522, 538, 537, 521), (524, 540, 539, 523), (531, 541, 525, 517), (525, 542, 526, 513), (526, 543, 530, 516), (524, 527, 544, 540), (514, 546, 545, 527), (528, 547, 546, 514), (515, 529, 548, 528), (530, 550, 549, 529), (551, 531, 532, 552), (518, 533, 553, 532), (519, 534, 554, 533), (521, 537, 555, 534), (539, 556, 535, 523), (535, 557, 536, 520), (536, 558, 538, 522), (538, 559, 537), (540, 561, 560, 539), (551, 562, 541, 531), (541, 564, 563, 525), (525, 563, 565, 542), (542, 566, 543, 526), (543, 567, 550, 530), (540, 544, 568, 561), (527, 570, 569, 544), (527, 545, 571, 570), (546, 547, 571, 545), (570, 571, 547, 528), (528, 548, 572, 570), (529, 549, 573, 548), (550, 567, 581, 580, 579, 578, 577, 576, 575, 574, 573, 549), (582, 551, 552, 583), (532, 553, 584, 552), (533, 554, 585, 553), (534, 555, 586, 554), (537, 559, 555), (560, 587, 556, 539), (556, 588, 557, 535), (557, 589, 558, 536), (558, 559, 538), (561, 591, 590, 560), (582, 592, 562, 551), (562, 594, 593, 541), (593, 595, 564, 541), (564, 595, 565, 563), (542, 565, 595, 593), (593, 596, 566, 542), (566, 581, 567, 543), (561, 568, 597, 591), (569, 598, 568, 544), (570, 572, 599, 569), (548, 573, 574, 572), (572, 574, 575, 599), (575, 576, 600, 599), (576, 577, 601, 600), (601, 577, 578, 602), (602, 578, 579, 603), (603, 579, 580, 596), (596, 580, 581, 566), (591, 582, 583, 590), (552, 584, 604, 583), (553, 585, 605, 584), (554, 586, 606, 585), (555, 559, 586), (590, 607, 587, 560), (587, 608, 588, 556), (588, 609, 589, 557), (589, 559, 558), (591, 597, 592, 582), (592, 610, 594, 562), (594, 603, 596, 593), (387, 382, 597, 568), (385, 386, 568, 598), (569, 599, 600, 598), (611, 601, 602, 610), (610, 602, 603, 594), (583, 604, 607, 590), (584, 605, 612, 604), (585, 606, 613, 605), (586, 559, 606), (607, 614, 608, 587), (608, 615, 609, 588), (609, 559, 589), (382, 388, 592, 597), (388, 389, 610, 592), (386, 387, 568), (384, 385, 598), (598, 600, 601, 611), (389, 390, 611, 610), (604, 612, 614, 607), (605, 613, 616, 612), (606, 559, 613), (614, 617, 615, 608), (609, 615, 617, 559), (383, 384, 598, 611), (390, 383, 611), (612, 616, 617, 614), (613, 559, 617, 616), (619, 309, 330, 618), (330, 346, 620, 618), (623, 621, 359, 378, 363), (359, 621, 622), (623, 363, 362, 624), (360, 626, 624, 362, 377), (625, 626, 360), (409, 410, 380, 398), (409, 441, 410), (409, 436, 474), (399, 410, 441, 424), (480, 492, 460), (424, 441, 480, 460), (499, 492, 497), (441, 474, 497, 480), (409, 474, 441), (474, 496, 499, 497), (496, 498, 500, 499)])
me_cylinder_003.polygons.foreach_set('material_index', [0, 0, 0, 1, 0, 0, 1, 0, 0, 0, 2, 0, 0, 1, 1, 1, 0, 0, 2, 0, 1, 2, 0, 0, 0, 2, 0, 0, 0, 0, 2, 1, 1, 0, 0, 0, 2, 0, 0, 2, 0, 0, 0, 0, 2, 2, 2, 1, 0, 0, 0, 0, 2, 0, 0, 2, 0, 0, 0, 0, 2, 2, 0, 1, 1, 0, 2, 0, 0, 0, 0, 0, 0, 0, 0, 0, 1, 1, 0, 0, 0, 0, 0, 0, 0, 0, 0, 0, 0, 0, 0, 0, 0, 0, 0, 0, 0, 0, 0, 0, 0, 0, 0, 0, 0, 0, 0, 0, 0, 0, 0, 0, 0, 0, 0, 0, 0, 0, 0, 0, 0, 0, 0, 0, 0, 0, 0, 0, 0, 0, 0, 0, 0, 0, 0, 0, 0, 0, 0, 0, 0, 0, 0, 0, 0, 0, 0, 0, 0, 0, 0, 0, 0, 0, 0, 0, 0, 0, 0, 0, 0, 0, 0, 0, 0, 0, 0, 0, 0, 0, 0, 0, 0, 0, 0, 0, 0, 0, 0, 0, 0, 0, 0, 0, 0, 0, 0, 0, 0, 0, 0, 0, 0, 0, 0, 0, 0, 0, 0, 0, 0, 0, 0, 0, 0, 0, 0, 0, 0, 0, 0, 0, 0, 0, 0, 0, 0, 0, 0, 0, 0, 0, 0, 0, 0, 0, 0, 0, 0, 0, 0, 0, 0, 0, 0, 0, 0, 0, 0, 0, 0, 0, 0, 0, 0, 0, 0, 0, 0, 0, 0, 0, 0, 0, 0, 0, 0, 0, 0, 0, 0, 0, 0, 0, 0, 0, 0, 0, 0, 0, 0, 0, 0, 0, 0, 0, 2, 2, 0, 0, 0, 0, 0, 1, 0, 0, 0, 0, 0, 0, 0, 0, 0, 0, 0, 0, 0, 1, 0, 0, 1, 0, 0, 0, 2, 0, 0, 1, 1, 1, 0, 0, 2, 0, 1, 2, 0, 0, 0, 2, 0, 0, 0, 0, 2, 1, 1, 0, 0, 0, 2, 0, 0, 2, 0, 0, 0, 0, 2, 2, 2, 1, 0, 0, 0, 0, 2, 0, 0, 2, 0, 0, 0, 0, 2, 2, 0, 1, 1, 0, 2, 0, 0, 0, 0, 0, 0, 0, 0, 0, 1, 1, 0, 0, 0, 0, 0, 0, 0, 0, 0, 0, 0, 0, 0, 0, 0, 0, 0, 0, 0, 0, 0, 0, 0, 0, 0, 0, 0, 0, 0, 0, 0, 0, 0, 0, 0, 0, 0, 0, 0, 0, 0, 0, 0, 0, 0, 0, 0, 0, 0, 0, 0, 0, 0, 0, 0, 0, 0, 0, 0, 0, 0, 0, 0, 0, 0, 0, 0, 0, 0, 0, 0, 0, 0, 0, 0, 0, 0, 0, 0, 0, 0, 0, 0, 0, 0, 0, 0, 0, 0, 0, 0, 0, 0, 0, 0, 0, 0, 0, 0, 0, 0, 0, 0, 0, 0, 0, 0, 0, 0, 0, 0, 0, 0, 0, 0, 0, 0, 0, 0, 0, 0, 0, 0, 0, 0, 0, 0, 0, 0, 0, 0, 0, 0, 0, 0, 0, 0, 0, 0, 0, 0, 0, 0, 0, 0, 0, 0, 0, 0, 0, 0, 0, 0, 0, 0, 0, 0, 0, 0, 0, 0, 0, 0, 0, 0, 0, 0, 0, 0, 0, 0, 0, 0, 0, 0, 0, 0, 0, 0, 0, 0, 0, 0, 0, 0, 0, 0, 0, 0, 0, 0, 0, 0, 0, 0, 0, 0, 0, 2, 2, 0, 0, 0, 0, 0, 1, 0, 0, 0, 0, 0, 0, 0, 0, 0, 0])
me_cylinder_003.materials.append(mat_body)
me_cylinder_003.materials.append(mat_window)
me_cylinder_003.materials.append(mat_wingside)
me_cylinder_003.use_remesh_preserve_volume = False
me_cylinder_003.use_remesh_preserve_attributes = False
me_cylinder_003.use_mirror_vertex_groups = False
me_cylinder_003.update()

# ---- objects
ob_lamp_001 = bpy.data.objects.new('Lamp.001', light_lamp_001)
ob_militaryplane2 = bpy.data.objects.new('MilitaryPlane2', me_cylinder_003)

# ---- transforms, parenting, visibility, modifiers, constraints
ob_lamp_001.location = (6.276, 16.21, 5.747)
ob_lamp_001.rotation_euler = (1.286, 0.6079, 3.504)
ob_lamp_001.lock_rotations_4d = False
ob_lamp_001.empty_display_type = 'ARROWS'
ob_lamp_001.color = (0.0, 0.0, 0.0, 0.0)
ob_lamp_001.lineart.crease_threshold = 0.0
ob_militaryplane2.location = (0.0, 0.0, 0.0)
ob_militaryplane2.rotation_euler = (1.571, 0.0, 0.0)
ob_militaryplane2.scale = (0.6052, 0.6052, 0.6052)
ob_militaryplane2.lineart.crease_threshold = 0.0

# ---- collection membership
col_collection_1.objects.link(ob_lamp_001)
col_collection_1.objects.link(ob_militaryplane2)

# ---- scene / render settings (as saved in the file)
scene.frame_start = 1; scene.frame_end = 250; scene.frame_set(1)
scene.render.engine = 'CYCLES'
scene.render.resolution_percentage = 50
scene.render.dither_intensity = 0.0
scene.cycles.use_denoising = False
scene.cycles.samples = 10
scene.cycles.sampling_pattern = 'TABULATED_SOBOL'
scene.cycles.light_sampling_threshold = 0.0
scene.cycles.use_adaptive_sampling = False
scene.cycles.use_light_tree = False
scene.cycles.blur_glossy = 0.0
scene.cycles.pixel_filter_type = 'GAUSSIAN'
scene.cycles.sample_clamp_indirect = 0.0
scene.view_settings.view_transform = 'Standard'
bpy.context.view_layer.update()

# ---- added for rendering (the .blend has no active camera): camera
cam_auto = bpy.data.cameras.new('AutoCamera')
cam_auto.lens = 50.0
cam_auto.sensor_width = 36.0
cam_auto.clip_end = 1000.0
ob_auto_camera = bpy.data.objects.new('AutoCamera', cam_auto)
scene.collection.objects.link(ob_auto_camera)
ob_auto_camera.location = (9.01107, -10.1018, 7.5192)
ob_auto_camera.rotation_euler = (1.09748, -7.21219e-08, 0.694738)
scene.camera = ob_auto_camera
bpy.context.view_layer.update()
